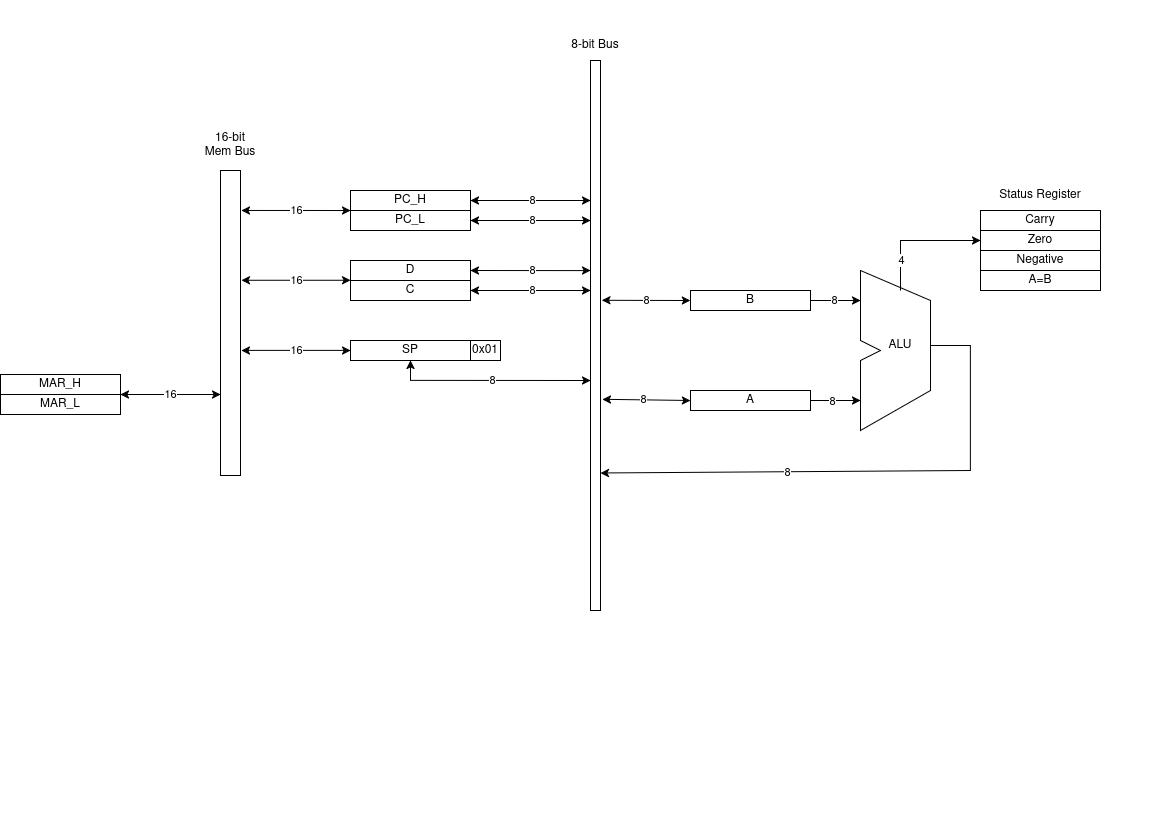

The diagram above was exported from draw.io. Its source (the exported page's mxGraphModel, read from the mxfile embedded in the PNG):
<mxGraphModel dx="880" dy="447" grid="1" gridSize="10" guides="1" tooltips="1" connect="1" arrows="1" fold="1" page="1" pageScale="1" pageWidth="1169" pageHeight="827" math="0" shadow="0">
  <root>
    <mxCell id="0" />
    <mxCell id="1" parent="0" />
    <mxCell id="ChD8ZokVo8B8HBM6mBrE-6" value="" style="endArrow=none;html=1;rounded=0;" parent="1" edge="1">
      <mxGeometry width="50" height="50" relative="1" as="geometry">
        <mxPoint x="860" y="270" as="sourcePoint" />
        <mxPoint x="860" y="270" as="targetPoint" />
        <Array as="points">
          <mxPoint x="930" y="300" />
          <mxPoint x="930" y="390" />
          <mxPoint x="860" y="430" />
          <mxPoint x="860" y="360" />
          <mxPoint x="880" y="350" />
          <mxPoint x="860" y="340" />
        </Array>
      </mxGeometry>
    </mxCell>
    <mxCell id="ChD8ZokVo8B8HBM6mBrE-7" value="Carry" style="rounded=0;whiteSpace=wrap;html=1;" parent="1" vertex="1">
      <mxGeometry x="980" y="210" width="120" height="20" as="geometry" />
    </mxCell>
    <mxCell id="ChD8ZokVo8B8HBM6mBrE-8" value="Zero" style="rounded=0;whiteSpace=wrap;html=1;" parent="1" vertex="1">
      <mxGeometry x="980" y="230" width="120" height="20" as="geometry" />
    </mxCell>
    <mxCell id="ChD8ZokVo8B8HBM6mBrE-9" value="Negative" style="rounded=0;whiteSpace=wrap;html=1;" parent="1" vertex="1">
      <mxGeometry x="980" y="250" width="120" height="20" as="geometry" />
    </mxCell>
    <mxCell id="ChD8ZokVo8B8HBM6mBrE-10" value="Status Register" style="text;html=1;align=center;verticalAlign=middle;whiteSpace=wrap;rounded=0;" parent="1" vertex="1">
      <mxGeometry x="990" y="180" width="100" height="30" as="geometry" />
    </mxCell>
    <mxCell id="ChD8ZokVo8B8HBM6mBrE-11" value="" style="endArrow=classic;html=1;rounded=0;entryX=0;entryY=0.5;entryDx=0;entryDy=0;" parent="1" target="ChD8ZokVo8B8HBM6mBrE-8" edge="1">
      <mxGeometry width="50" height="50" relative="1" as="geometry">
        <mxPoint x="900" y="290" as="sourcePoint" />
        <mxPoint x="950" y="290" as="targetPoint" />
        <Array as="points">
          <mxPoint x="900" y="240" />
        </Array>
      </mxGeometry>
    </mxCell>
    <mxCell id="ChD8ZokVo8B8HBM6mBrE-31" value="4" style="edgeLabel;html=1;align=center;verticalAlign=middle;resizable=0;points=[];" parent="ChD8ZokVo8B8HBM6mBrE-11" vertex="1" connectable="0">
      <mxGeometry x="-0.5188" relative="1" as="geometry">
        <mxPoint as="offset" />
      </mxGeometry>
    </mxCell>
    <mxCell id="ChD8ZokVo8B8HBM6mBrE-13" value="A" style="rounded=0;whiteSpace=wrap;html=1;" parent="1" vertex="1">
      <mxGeometry x="690" y="390" width="120" height="20" as="geometry" />
    </mxCell>
    <mxCell id="ChD8ZokVo8B8HBM6mBrE-14" value="B" style="rounded=0;whiteSpace=wrap;html=1;" parent="1" vertex="1">
      <mxGeometry x="690" y="290" width="120" height="20" as="geometry" />
    </mxCell>
    <mxCell id="ChD8ZokVo8B8HBM6mBrE-15" value="" style="endArrow=classic;html=1;rounded=0;exitX=1;exitY=0.5;exitDx=0;exitDy=0;" parent="1" source="ChD8ZokVo8B8HBM6mBrE-14" edge="1">
      <mxGeometry width="50" height="50" relative="1" as="geometry">
        <mxPoint x="840" y="390" as="sourcePoint" />
        <mxPoint x="860" y="300" as="targetPoint" />
      </mxGeometry>
    </mxCell>
    <mxCell id="ChD8ZokVo8B8HBM6mBrE-30" value="8" style="edgeLabel;html=1;align=center;verticalAlign=middle;resizable=0;points=[];" parent="ChD8ZokVo8B8HBM6mBrE-15" vertex="1" connectable="0">
      <mxGeometry x="-0.0978" y="1" relative="1" as="geometry">
        <mxPoint as="offset" />
      </mxGeometry>
    </mxCell>
    <mxCell id="ChD8ZokVo8B8HBM6mBrE-16" value="" style="endArrow=classic;html=1;rounded=0;exitX=1;exitY=0.5;exitDx=0;exitDy=0;" parent="1" source="ChD8ZokVo8B8HBM6mBrE-13" edge="1">
      <mxGeometry width="50" height="50" relative="1" as="geometry">
        <mxPoint x="840" y="390" as="sourcePoint" />
        <mxPoint x="860" y="400" as="targetPoint" />
      </mxGeometry>
    </mxCell>
    <mxCell id="ChD8ZokVo8B8HBM6mBrE-29" value="8" style="edgeLabel;html=1;align=center;verticalAlign=middle;resizable=0;points=[];" parent="ChD8ZokVo8B8HBM6mBrE-16" vertex="1" connectable="0">
      <mxGeometry x="-0.1756" relative="1" as="geometry">
        <mxPoint as="offset" />
      </mxGeometry>
    </mxCell>
    <mxCell id="ChD8ZokVo8B8HBM6mBrE-18" value="ALU" style="text;html=1;align=center;verticalAlign=middle;whiteSpace=wrap;rounded=0;" parent="1" vertex="1">
      <mxGeometry x="870" y="330" width="60" height="30" as="geometry" />
    </mxCell>
    <mxCell id="ChD8ZokVo8B8HBM6mBrE-19" value="PC_H" style="rounded=0;whiteSpace=wrap;html=1;" parent="1" vertex="1">
      <mxGeometry x="350" y="190" width="120" height="20" as="geometry" />
    </mxCell>
    <mxCell id="ChD8ZokVo8B8HBM6mBrE-20" value="PC_L" style="rounded=0;whiteSpace=wrap;html=1;" parent="1" vertex="1">
      <mxGeometry x="350" y="210" width="120" height="20" as="geometry" />
    </mxCell>
    <mxCell id="ChD8ZokVo8B8HBM6mBrE-21" value="D" style="rounded=0;whiteSpace=wrap;html=1;" parent="1" vertex="1">
      <mxGeometry x="350" y="260" width="120" height="20" as="geometry" />
    </mxCell>
    <mxCell id="ChD8ZokVo8B8HBM6mBrE-22" value="C" style="rounded=0;whiteSpace=wrap;html=1;" parent="1" vertex="1">
      <mxGeometry x="350" y="280" width="120" height="20" as="geometry" />
    </mxCell>
    <mxCell id="ChD8ZokVo8B8HBM6mBrE-32" value="SP" style="rounded=0;whiteSpace=wrap;html=1;" parent="1" vertex="1">
      <mxGeometry x="350" y="340" width="120" height="20" as="geometry" />
    </mxCell>
    <mxCell id="ChD8ZokVo8B8HBM6mBrE-33" value="0x01" style="rounded=0;whiteSpace=wrap;html=1;" parent="1" vertex="1">
      <mxGeometry x="470" y="340" width="30" height="20" as="geometry" />
    </mxCell>
    <mxCell id="ChD8ZokVo8B8HBM6mBrE-37" value="" style="rounded=0;whiteSpace=wrap;html=1;" parent="1" vertex="1">
      <mxGeometry x="590" y="60" width="10" height="550" as="geometry" />
    </mxCell>
    <mxCell id="ChD8ZokVo8B8HBM6mBrE-38" value="" style="endArrow=classic;startArrow=classic;html=1;rounded=0;exitX=1;exitY=0.5;exitDx=0;exitDy=0;entryX=0;entryY=0.382;entryDx=0;entryDy=0;entryPerimeter=0;" parent="1" source="ChD8ZokVo8B8HBM6mBrE-21" target="ChD8ZokVo8B8HBM6mBrE-37" edge="1">
      <mxGeometry width="50" height="50" relative="1" as="geometry">
        <mxPoint x="420" y="470" as="sourcePoint" />
        <mxPoint x="470" y="420" as="targetPoint" />
      </mxGeometry>
    </mxCell>
    <mxCell id="ChD8ZokVo8B8HBM6mBrE-39" value="8" style="edgeLabel;html=1;align=center;verticalAlign=middle;resizable=0;points=[];" parent="ChD8ZokVo8B8HBM6mBrE-38" vertex="1" connectable="0">
      <mxGeometry x="0.0129" y="1" relative="1" as="geometry">
        <mxPoint as="offset" />
      </mxGeometry>
    </mxCell>
    <mxCell id="ChD8ZokVo8B8HBM6mBrE-40" value="" style="endArrow=classic;startArrow=classic;html=1;rounded=0;exitX=1;exitY=0.5;exitDx=0;exitDy=0;entryX=0;entryY=0.382;entryDx=0;entryDy=0;entryPerimeter=0;" parent="1" edge="1">
      <mxGeometry width="50" height="50" relative="1" as="geometry">
        <mxPoint x="470" y="290" as="sourcePoint" />
        <mxPoint x="590" y="290" as="targetPoint" />
      </mxGeometry>
    </mxCell>
    <mxCell id="ChD8ZokVo8B8HBM6mBrE-41" value="8" style="edgeLabel;html=1;align=center;verticalAlign=middle;resizable=0;points=[];" parent="ChD8ZokVo8B8HBM6mBrE-40" vertex="1" connectable="0">
      <mxGeometry x="0.0129" y="1" relative="1" as="geometry">
        <mxPoint as="offset" />
      </mxGeometry>
    </mxCell>
    <mxCell id="ChD8ZokVo8B8HBM6mBrE-42" value="" style="endArrow=classic;startArrow=classic;html=1;rounded=0;exitX=0.5;exitY=1;exitDx=0;exitDy=0;entryX=0;entryY=0.582;entryDx=0;entryDy=0;entryPerimeter=0;" parent="1" source="ChD8ZokVo8B8HBM6mBrE-32" target="ChD8ZokVo8B8HBM6mBrE-37" edge="1">
      <mxGeometry width="50" height="50" relative="1" as="geometry">
        <mxPoint x="425" y="450" as="sourcePoint" />
        <mxPoint x="440" y="430" as="targetPoint" />
        <Array as="points">
          <mxPoint x="410" y="380" />
        </Array>
      </mxGeometry>
    </mxCell>
    <mxCell id="ChD8ZokVo8B8HBM6mBrE-43" value="8" style="edgeLabel;html=1;align=center;verticalAlign=middle;resizable=0;points=[];" parent="ChD8ZokVo8B8HBM6mBrE-42" vertex="1" connectable="0">
      <mxGeometry x="0.0129" y="1" relative="1" as="geometry">
        <mxPoint as="offset" />
      </mxGeometry>
    </mxCell>
    <mxCell id="ChD8ZokVo8B8HBM6mBrE-44" value="" style="endArrow=classic;startArrow=classic;html=1;rounded=0;entryX=0;entryY=0.5;entryDx=0;entryDy=0;exitX=1.133;exitY=0.436;exitDx=0;exitDy=0;exitPerimeter=0;" parent="1" source="ChD8ZokVo8B8HBM6mBrE-37" target="ChD8ZokVo8B8HBM6mBrE-14" edge="1">
      <mxGeometry width="50" height="50" relative="1" as="geometry">
        <mxPoint x="580" y="330" as="sourcePoint" />
        <mxPoint x="630" y="280" as="targetPoint" />
      </mxGeometry>
    </mxCell>
    <mxCell id="ChD8ZokVo8B8HBM6mBrE-46" value="8" style="edgeLabel;html=1;align=center;verticalAlign=middle;resizable=0;points=[];" parent="ChD8ZokVo8B8HBM6mBrE-44" vertex="1" connectable="0">
      <mxGeometry x="-0.01" relative="1" as="geometry">
        <mxPoint as="offset" />
      </mxGeometry>
    </mxCell>
    <mxCell id="ChD8ZokVo8B8HBM6mBrE-45" value="" style="endArrow=classic;startArrow=classic;html=1;rounded=0;entryX=0;entryY=0.5;entryDx=0;entryDy=0;exitX=1.189;exitY=0.616;exitDx=0;exitDy=0;exitPerimeter=0;" parent="1" source="ChD8ZokVo8B8HBM6mBrE-37" target="ChD8ZokVo8B8HBM6mBrE-13" edge="1">
      <mxGeometry width="50" height="50" relative="1" as="geometry">
        <mxPoint x="580" y="330" as="sourcePoint" />
        <mxPoint x="630" y="280" as="targetPoint" />
      </mxGeometry>
    </mxCell>
    <mxCell id="ChD8ZokVo8B8HBM6mBrE-47" value="8" style="edgeLabel;html=1;align=center;verticalAlign=middle;resizable=0;points=[];" parent="ChD8ZokVo8B8HBM6mBrE-45" vertex="1" connectable="0">
      <mxGeometry x="-0.0673" y="1" relative="1" as="geometry">
        <mxPoint as="offset" />
      </mxGeometry>
    </mxCell>
    <mxCell id="ChD8ZokVo8B8HBM6mBrE-48" value="" style="endArrow=classic;html=1;rounded=0;exitX=1;exitY=0.5;exitDx=0;exitDy=0;entryX=1;entryY=0.75;entryDx=0;entryDy=0;" parent="1" source="ChD8ZokVo8B8HBM6mBrE-18" target="ChD8ZokVo8B8HBM6mBrE-37" edge="1">
      <mxGeometry width="50" height="50" relative="1" as="geometry">
        <mxPoint x="720" y="370" as="sourcePoint" />
        <mxPoint x="770" y="320" as="targetPoint" />
        <Array as="points">
          <mxPoint x="970" y="345" />
          <mxPoint x="970" y="470" />
        </Array>
      </mxGeometry>
    </mxCell>
    <mxCell id="ChD8ZokVo8B8HBM6mBrE-49" value="8" style="edgeLabel;html=1;align=center;verticalAlign=middle;resizable=0;points=[];" parent="ChD8ZokVo8B8HBM6mBrE-48" vertex="1" connectable="0">
      <mxGeometry x="0.3055" relative="1" as="geometry">
        <mxPoint as="offset" />
      </mxGeometry>
    </mxCell>
    <mxCell id="ChD8ZokVo8B8HBM6mBrE-50" value="8-bit Bus" style="text;html=1;align=center;verticalAlign=middle;whiteSpace=wrap;rounded=0;" parent="1" vertex="1">
      <mxGeometry x="565" y="30" width="60" height="30" as="geometry" />
    </mxCell>
    <mxCell id="M-BxrGj8xd9rl6QSy2er-1" value="MAR_H" style="rounded=0;whiteSpace=wrap;html=1;" parent="1" vertex="1">
      <mxGeometry y="374" width="120" height="20" as="geometry" />
    </mxCell>
    <mxCell id="M-BxrGj8xd9rl6QSy2er-2" value="MAR_L" style="rounded=0;whiteSpace=wrap;html=1;" parent="1" vertex="1">
      <mxGeometry y="394" width="120" height="20" as="geometry" />
    </mxCell>
    <mxCell id="M-BxrGj8xd9rl6QSy2er-3" value="" style="rounded=0;whiteSpace=wrap;html=1;" parent="1" vertex="1">
      <mxGeometry x="220" y="170" width="20" height="305" as="geometry" />
    </mxCell>
    <mxCell id="M-BxrGj8xd9rl6QSy2er-4" value="16-bit Mem Bus" style="text;html=1;align=center;verticalAlign=middle;whiteSpace=wrap;rounded=0;" parent="1" vertex="1">
      <mxGeometry x="200" y="130" width="60" height="30" as="geometry" />
    </mxCell>
    <mxCell id="M-BxrGj8xd9rl6QSy2er-5" value="16" style="endArrow=classic;startArrow=classic;html=1;rounded=0;entryX=0;entryY=0.382;entryDx=0;entryDy=0;entryPerimeter=0;exitX=1.05;exitY=0.131;exitDx=0;exitDy=0;exitPerimeter=0;" parent="1" source="M-BxrGj8xd9rl6QSy2er-3" edge="1">
      <mxGeometry width="50" height="50" relative="1" as="geometry">
        <mxPoint x="250" y="210" as="sourcePoint" />
        <mxPoint x="350" y="210" as="targetPoint" />
      </mxGeometry>
    </mxCell>
    <mxCell id="M-BxrGj8xd9rl6QSy2er-7" value="16" style="endArrow=classic;startArrow=classic;html=1;rounded=0;entryX=0;entryY=0.382;entryDx=0;entryDy=0;entryPerimeter=0;exitX=1.05;exitY=0.131;exitDx=0;exitDy=0;exitPerimeter=0;" parent="1" edge="1">
      <mxGeometry width="50" height="50" relative="1" as="geometry">
        <mxPoint x="241" y="279.77" as="sourcePoint" />
        <mxPoint x="350" y="279.77" as="targetPoint" />
      </mxGeometry>
    </mxCell>
    <mxCell id="M-BxrGj8xd9rl6QSy2er-8" value="16" style="endArrow=classic;startArrow=classic;html=1;rounded=0;entryX=0;entryY=0.382;entryDx=0;entryDy=0;entryPerimeter=0;exitX=1.05;exitY=0.131;exitDx=0;exitDy=0;exitPerimeter=0;" parent="1" edge="1">
      <mxGeometry width="50" height="50" relative="1" as="geometry">
        <mxPoint x="241" y="349.88" as="sourcePoint" />
        <mxPoint x="350" y="349.88" as="targetPoint" />
      </mxGeometry>
    </mxCell>
    <mxCell id="M-BxrGj8xd9rl6QSy2er-9" value="16" style="endArrow=classic;startArrow=classic;html=1;rounded=0;exitX=1.05;exitY=0.131;exitDx=0;exitDy=0;exitPerimeter=0;" parent="1" edge="1">
      <mxGeometry width="50" height="50" relative="1" as="geometry">
        <mxPoint x="120" y="394" as="sourcePoint" />
        <mxPoint x="220" y="394" as="targetPoint" />
      </mxGeometry>
    </mxCell>
    <mxCell id="M-BxrGj8xd9rl6QSy2er-10" value="A=B" style="rounded=0;whiteSpace=wrap;html=1;" parent="1" vertex="1">
      <mxGeometry x="980" y="270" width="120" height="20" as="geometry" />
    </mxCell>
    <mxCell id="ENe2yaKrqC7_JRlrpxl8-2" value="" style="endArrow=classic;startArrow=classic;html=1;rounded=0;exitX=1;exitY=0.5;exitDx=0;exitDy=0;entryX=0;entryY=0.382;entryDx=0;entryDy=0;entryPerimeter=0;" edge="1" parent="1">
      <mxGeometry width="50" height="50" relative="1" as="geometry">
        <mxPoint x="470" y="200" as="sourcePoint" />
        <mxPoint x="590" y="200" as="targetPoint" />
      </mxGeometry>
    </mxCell>
    <mxCell id="ENe2yaKrqC7_JRlrpxl8-3" value="8" style="edgeLabel;html=1;align=center;verticalAlign=middle;resizable=0;points=[];" vertex="1" connectable="0" parent="ENe2yaKrqC7_JRlrpxl8-2">
      <mxGeometry x="0.0129" y="1" relative="1" as="geometry">
        <mxPoint as="offset" />
      </mxGeometry>
    </mxCell>
    <mxCell id="ENe2yaKrqC7_JRlrpxl8-4" value="" style="endArrow=classic;startArrow=classic;html=1;rounded=0;exitX=1;exitY=0.5;exitDx=0;exitDy=0;entryX=0;entryY=0.382;entryDx=0;entryDy=0;entryPerimeter=0;" edge="1" parent="1">
      <mxGeometry width="50" height="50" relative="1" as="geometry">
        <mxPoint x="470" y="220" as="sourcePoint" />
        <mxPoint x="590" y="220" as="targetPoint" />
      </mxGeometry>
    </mxCell>
    <mxCell id="ENe2yaKrqC7_JRlrpxl8-5" value="8" style="edgeLabel;html=1;align=center;verticalAlign=middle;resizable=0;points=[];" vertex="1" connectable="0" parent="ENe2yaKrqC7_JRlrpxl8-4">
      <mxGeometry x="0.0129" y="1" relative="1" as="geometry">
        <mxPoint as="offset" />
      </mxGeometry>
    </mxCell>
  </root>
</mxGraphModel>